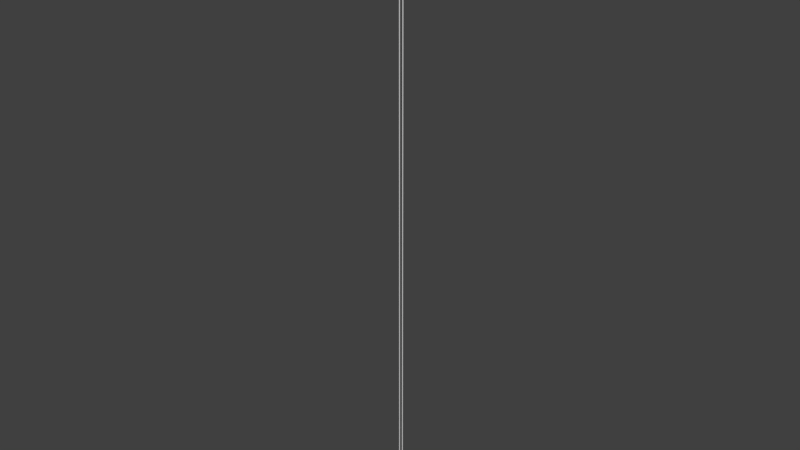 # Source: elevator.blend  (saved by Blender 2.77.0; exported with 4.5.12 LTS)
import bpy
from mathutils import Matrix  # noqa: F401  (used for matrix-valued properties, if any)

bpy.ops.wm.read_factory_settings(use_empty=True)
scene = bpy.context.scene
scene.name = 'Scene'

# ---- collections
col_collection_1 = bpy.data.collections.new('Collection 1'); scene.collection.children.link(col_collection_1)

# ---- materials (node trees are filled in below, after node groups)
mat_material = bpy.data.materials.new('Material')
mat_material.alpha_threshold = 0.0
mat_material.use_transparent_shadow = False
mat_material.roughness = 0.5
mat_material.line_color = (0.0, 0.0, 0.0, 1.0)
mat_material_001 = bpy.data.materials.new('Material.001')
mat_material_001.alpha_threshold = 0.0
mat_material_001.use_transparent_shadow = False
mat_material_001.roughness = 0.5
mat_material_001.line_color = (0.0, 0.0, 0.0, 1.0)
mat_material_002 = bpy.data.materials.new('Material.002')
mat_material_002.alpha_threshold = 0.0
mat_material_002.use_transparent_shadow = False
mat_material_002.roughness = 0.5
mat_material_002.line_color = (0.0, 0.0, 0.0, 1.0)
mat_material_003 = bpy.data.materials.new('Material.003')
mat_material_003.alpha_threshold = 0.0
mat_material_003.use_transparent_shadow = False
mat_material_003.roughness = 0.5
mat_material_003.line_color = (0.0, 0.0, 0.0, 1.0)
mat_material_004 = bpy.data.materials.new('Material.004')
mat_material_004.alpha_threshold = 0.0
mat_material_004.use_transparent_shadow = False
mat_material_004.roughness = 0.5
mat_material_004.line_color = (0.0, 0.0, 0.0, 1.0)
mat_material_005 = bpy.data.materials.new('Material.005')
mat_material_005.alpha_threshold = 0.0
mat_material_005.use_transparent_shadow = False
mat_material_005.roughness = 0.5
mat_material_005.line_color = (0.0, 0.0, 0.0, 1.0)

# ---- material node trees

# ---- world
world_world = bpy.data.worlds.new('World'); scene.world = world_world
world_world.color = (0.05088, 0.05088, 0.05088)
world_world.use_sun_shadow = False
world_world.sun_shadow_jitter_overblur = 0.0
world_world.cycles.sampling_method = 'MANUAL'

# ---- meshes
me_cube_011 = bpy.data.meshes.new('Cube.011')
me_cube_011.from_pydata([(-1.0, -1.0, -1.0), (-1.0, -1.0, 1.0), (-1.0, 1.0, -1.0), (-1.0, 1.0, 1.0), (1.0, -1.0, -1.0), (1.0, -1.0, 1.0), (1.0, 1.0, -1.0), (1.0, 1.0, 1.0), (-1.0, -0.99, -0.99), (-1.0, -0.99, 0.99), (-1.0, 0.99, 0.99), (-1.0, 0.99, -0.99), (0.9611, -0.99, -0.99), (0.9611, -0.99, 0.99), (0.9611, 0.99, 0.99), (0.9611, 0.99, -0.99)], [], [(2, 0, 8, 11), (3, 7, 6, 2), (7, 5, 4, 6), (5, 1, 0, 4), (0, 2, 6, 4), (5, 7, 3, 1), (10, 11, 15, 14), (1, 3, 10, 9), (3, 2, 11, 10), (0, 1, 9, 8), (13, 14, 15, 12), (8, 9, 13, 12), (11, 8, 12, 15), (9, 10, 14, 13)])
me_cube_011.use_remesh_preserve_volume = False
me_cube_011.use_remesh_preserve_attributes = False
me_cube_011.use_mirror_vertex_groups = False
me_cube_011.update()
me_cube_008 = bpy.data.meshes.new('Cube.008')
me_cube_008.from_pydata([(-1.0, -1.0, -1.0), (-1.0, -1.0, 1.0), (-1.0, 1.0, -1.0), (-1.0, 1.0, 1.0), (1.0, -1.0, -1.0), (1.0, -1.0, 1.0), (1.0, 1.0, -1.0), (1.0, 1.0, 1.0)], [], [(1, 3, 2, 0), (3, 7, 6, 2), (7, 5, 4, 6), (5, 1, 0, 4), (0, 2, 6, 4), (5, 7, 3, 1)])
me_cube_008.use_remesh_preserve_volume = False
me_cube_008.use_remesh_preserve_attributes = False
me_cube_008.use_mirror_vertex_groups = False
me_cube_008.update()
me_cube_007 = bpy.data.meshes.new('Cube.007')
me_cube_007.from_pydata([(-1.0, -1.0, -1.0), (-1.0, -1.0, 1.0), (-1.0, 1.0, -1.0), (-1.0, 1.0, 1.0), (1.0, -1.0, -1.0), (1.0, -1.0, 1.0), (1.0, 1.0, -1.0), (1.0, 1.0, 1.0)], [], [(1, 3, 2, 0), (3, 7, 6, 2), (7, 5, 4, 6), (5, 1, 0, 4), (0, 2, 6, 4), (5, 7, 3, 1)])
me_cube_007.use_remesh_preserve_volume = False
me_cube_007.use_remesh_preserve_attributes = False
me_cube_007.use_mirror_vertex_groups = False
me_cube_007.update()
me_cube_005 = bpy.data.meshes.new('Cube.005')
me_cube_005.from_pydata([(-1.0, -1.0, -1.0), (-1.0, -1.0, 1.0), (-1.0, 1.0, -1.0), (-1.0, 1.0, 1.0), (1.0, -1.0, -1.0), (1.0, -1.0, 1.0), (1.0, 1.0, -1.0), (1.0, 1.0, 1.0), (11.0, 1.0, 1.0), (11.0, 1.0, -1.0), (11.0, -1.0, 1.0), (11.0, -1.0, -1.0), (13.0, 1.0, 1.0), (13.0, 1.0, -1.0), (13.0, -1.0, 1.0), (13.0, -1.0, -1.0), (11.0, 13.0, 1.0), (11.0, 13.0, -1.0), (13.0, 13.0, 1.0), (13.0, 13.0, -1.0), (11.0, 15.0, 1.0), (11.0, 15.0, -1.0), (13.0, 15.0, 1.0), (13.0, 15.0, -1.0), (-1.0, 13.0, 1.0), (-1.0, 13.0, -1.0), (-1.0, 15.0, 1.0), (-1.0, 15.0, -1.0)], [], [(1, 3, 2, 0), (3, 7, 6, 2), (4, 6, 9, 11), (5, 1, 0, 4), (0, 2, 6, 4), (5, 7, 3, 1), (11, 9, 13, 15), (7, 5, 10, 8), (6, 7, 8, 9), (5, 4, 11, 10), (12, 14, 15, 13), (8, 10, 14, 12), (10, 11, 15, 14), (13, 9, 17, 19), (16, 18, 22, 20), (12, 13, 19, 18), (8, 12, 18, 16), (9, 8, 16, 17), (21, 20, 22, 23), (18, 19, 23, 22), (19, 17, 21, 23), (20, 21, 27, 26), (25, 24, 26, 27), (21, 17, 25, 27), (16, 20, 26, 24), (17, 16, 24, 25)])
me_cube_005.use_remesh_preserve_volume = False
me_cube_005.use_remesh_preserve_attributes = False
me_cube_005.use_mirror_vertex_groups = False
me_cube_005.update()
me_cube = bpy.data.meshes.new('Cube')
me_cube.from_pydata([(1.0, 2.2, -1.0), (1.0, -1.0, -1.0), (-1.0, -1.0, -1.0), (-1.0, 2.2, -1.0), (1.0, 2.2, 1.0), (1.0, -1.0, 1.0), (-1.0, -1.0, 1.0), (-1.0, 2.2, 1.0), (1.0, 1.0, -0.003487), (1.0, -1.0, -0.003487), (-1.0, -1.0, -0.003487), (-1.0, 1.0, -0.003487), (1.0, 1.0, 0.7993), (1.0, -1.0, 0.7993), (-1.0, -1.0, 0.7993), (-1.0, 1.0, 0.7993), (1.0, 1.0, -0.8007), (1.0, -1.0, -0.8007), (-1.0, -1.0, -0.8007), (-1.0, 1.0, -0.8007)], [], [(0, 1, 2, 3), (4, 7, 6, 5), (12, 4, 5, 13), (13, 5, 6, 14), (14, 6, 7, 15), (16, 0, 3, 19), (12, 8, 11, 15), (18, 10, 11, 19), (17, 9, 10, 18), (16, 8, 9, 17), (4, 12, 15, 7), (10, 14, 15, 11), (9, 13, 14, 10), (8, 12, 13, 9), (0, 16, 17, 1), (1, 17, 18, 2), (2, 18, 19, 3), (8, 16, 19, 11)])
me_cube.materials.append(mat_material)
me_cube.use_remesh_preserve_volume = False
me_cube.use_remesh_preserve_attributes = False
me_cube.use_mirror_vertex_groups = False
me_cube.update()
me_cube_001 = bpy.data.meshes.new('Cube.001')
me_cube_001.from_pydata([(1.0, 1.0, -1.0), (1.0, -2.2, -1.0), (-1.0, -2.2, -1.0), (-1.0, 1.0, -1.0), (1.0, 1.0, 1.0), (1.0, -2.2, 1.0), (-1.0, -2.2, 1.0), (-1.0, 1.0, 1.0), (1.0, 1.0, 0.0), (1.0, -1.0, 0.0), (-1.0, -1.0, 0.0), (-1.0, 1.0, 0.0), (1.0, 1.0, 0.825), (1.0, -1.0, 0.825), (-1.0, -1.0, 0.825), (-1.0, 1.0, 0.825), (1.0, 1.0, -0.8), (1.0, -1.0, -0.8), (-1.0, -1.0, -0.8), (-1.0, 1.0, -0.8)], [], [(0, 1, 2, 3), (4, 7, 6, 5), (12, 4, 5, 13), (13, 5, 6, 14), (14, 6, 7, 15), (16, 0, 3, 19), (12, 8, 11, 15), (18, 10, 11, 19), (17, 9, 10, 18), (16, 8, 9, 17), (4, 12, 15, 7), (10, 14, 15, 11), (9, 13, 14, 10), (8, 12, 13, 9), (0, 16, 17, 1), (1, 17, 18, 2), (2, 18, 19, 3), (8, 16, 19, 11)])
me_cube_001.materials.append(mat_material_001)
me_cube_001.use_remesh_preserve_volume = False
me_cube_001.use_remesh_preserve_attributes = False
me_cube_001.use_mirror_vertex_groups = False
me_cube_001.update()
me_cube_002 = bpy.data.meshes.new('Cube.002')
me_cube_002.from_pydata([(1.0, 1.0, -1.0), (1.0, -1.0, -1.0), (-1.0, -1.0, -1.0), (-1.0, 1.0, -1.0), (1.0, 1.0, 1.0), (1.0, -1.0, 1.0), (-1.0, -1.0, 1.0), (-1.0, 1.0, 1.0), (1.0, 1.0, 0.0), (1.0, -1.4, 0.0), (-1.0, -1.4, 0.0), (-1.0, 1.0, 0.0), (1.0, 1.0, 0.35), (1.0, -1.4, 0.35), (-1.0, -1.4, 0.35), (-1.0, 1.0, 0.35), (1.0, 1.0, -0.35), (1.0, -1.4, -0.35), (-1.0, -1.4, -0.35), (-1.0, 1.0, -0.35), (1.0, 1.0, 0.61), (1.0, -0.7333, 0.61), (-1.0, -0.7333, 0.61), (-1.0, 1.0, 0.61), (1.0, 1.0, 0.844), (1.0, -0.7333, 0.844), (-1.0, -0.7333, 0.844), (-1.0, 1.0, 0.844), (1.0, 1.0, 0.922), (1.0, -1.0, 0.922), (-1.0, -1.0, 0.922), (-1.0, 1.0, 0.922), (1.0, 1.0, -0.61), (1.0, -0.7333, -0.61), (-1.0, -0.7333, -0.61), (-1.0, 1.0, -0.61), (1.0, 1.0, -0.844), (1.0, -0.7333, -0.844), (-1.0, -0.7333, -0.844), (-1.0, 1.0, -0.844), (1.0, 1.0, -0.922), (1.0, -1.0, -0.922), (-1.0, -1.0, -0.922), (-1.0, 1.0, -0.922)], [], [(0, 1, 2, 3), (4, 7, 6, 5), (28, 4, 5, 29), (29, 5, 6, 30), (30, 6, 7, 31), (40, 0, 3, 43), (12, 8, 11, 15), (18, 10, 11, 19), (17, 9, 10, 18), (16, 8, 9, 17), (20, 12, 15, 23), (10, 14, 15, 11), (9, 13, 14, 10), (8, 12, 13, 9), (32, 16, 17, 33), (33, 17, 18, 34), (34, 18, 19, 35), (8, 16, 19, 11), (24, 20, 23, 27), (14, 22, 23, 15), (13, 21, 22, 14), (12, 20, 21, 13), (28, 24, 27, 31), (22, 26, 27, 23), (21, 25, 26, 22), (20, 24, 25, 21), (4, 28, 31, 7), (26, 30, 31, 27), (25, 29, 30, 26), (24, 28, 29, 25), (38, 34, 35, 39), (37, 33, 34, 38), (36, 32, 33, 37), (16, 32, 35, 19), (40, 36, 37, 41), (41, 37, 38, 42), (42, 38, 39, 43), (32, 36, 39, 35), (2, 42, 43, 3), (1, 41, 42, 2), (0, 40, 41, 1), (36, 40, 43, 39)])
me_cube_002.materials.append(mat_material_002)
me_cube_002.use_remesh_preserve_volume = False
me_cube_002.use_remesh_preserve_attributes = False
me_cube_002.use_mirror_vertex_groups = False
me_cube_002.update()
me_cube_003 = bpy.data.meshes.new('Cube.003')
me_cube_003.from_pydata([(1.0, 1.0, -1.0), (1.0, -1.0, -1.0), (-1.0, -1.0, -1.0), (-1.0, 1.0, -1.0), (1.0, 1.0, 1.0), (1.0, -1.0, 1.0), (-1.0, -1.0, 1.0), (-1.0, 1.0, 1.0), (1.0, 0.6, 0.0), (1.0, -1.0, 0.0), (-1.0, -1.0, 0.0), (-1.0, 0.6, 0.0), (1.0, 0.6, 0.35), (1.0, -1.0, 0.35), (-1.0, -1.0, 0.35), (-1.0, 0.6, 0.35), (1.0, 1.267, 0.61), (1.0, -1.0, 0.61), (-1.0, -1.0, 0.61), (-1.0, 1.267, 0.61), (1.0, 1.267, 0.844), (1.0, -1.0, 0.844), (-1.0, -1.0, 0.844), (-1.0, 1.267, 0.844), (1.0, 1.0, 0.922), (1.0, -1.0, 0.922), (-1.0, -1.0, 0.922), (-1.0, 1.0, 0.922), (1.0, 0.6, -0.35), (1.0, -1.0, -0.35), (-1.0, -1.0, -0.35), (-1.0, 0.6, -0.35), (1.0, 1.267, -0.61), (1.0, -1.0, -0.61), (-1.0, -1.0, -0.61), (-1.0, 1.267, -0.61), (1.0, 1.267, -0.844), (1.0, -1.0, -0.844), (-1.0, -1.0, -0.844), (-1.0, 1.267, -0.844), (1.0, 1.0, -0.922), (1.0, -1.0, -0.922), (-1.0, -1.0, -0.922), (-1.0, 1.0, -0.922)], [], [(0, 1, 2, 3), (4, 7, 6, 5), (24, 4, 5, 25), (25, 5, 6, 26), (26, 6, 7, 27), (40, 0, 3, 43), (12, 8, 11, 15), (30, 10, 11, 31), (29, 9, 10, 30), (28, 8, 9, 29), (16, 12, 15, 19), (10, 14, 15, 11), (9, 13, 14, 10), (8, 12, 13, 9), (20, 16, 19, 23), (14, 18, 19, 15), (13, 17, 18, 14), (12, 16, 17, 13), (24, 20, 23, 27), (18, 22, 23, 19), (17, 21, 22, 18), (16, 20, 21, 17), (4, 24, 27, 7), (22, 26, 27, 23), (21, 25, 26, 22), (20, 24, 25, 21), (32, 28, 29, 33), (33, 29, 30, 34), (34, 30, 31, 35), (8, 28, 31, 11), (38, 34, 35, 39), (37, 33, 34, 38), (36, 32, 33, 37), (28, 32, 35, 31), (40, 36, 37, 41), (41, 37, 38, 42), (42, 38, 39, 43), (32, 36, 39, 35), (2, 42, 43, 3), (1, 41, 42, 2), (0, 40, 41, 1), (36, 40, 43, 39)])
me_cube_003.materials.append(mat_material_003)
me_cube_003.use_remesh_preserve_volume = False
me_cube_003.use_remesh_preserve_attributes = False
me_cube_003.use_mirror_vertex_groups = False
me_cube_003.update()
me_cube_004 = bpy.data.meshes.new('Cube.004')
me_cube_004.from_pydata([(1.0, 1.0, -1.0), (1.0, -1.0, -1.0), (-1.0, -1.0, -1.0), (-1.0, 1.0, -1.0), (1.0, 1.0, 1.0), (1.0, -1.0, 1.0), (-1.0, -1.0, 1.0), (-1.0, 1.0, 1.0), (1.0, 0.6, 0.0), (1.0, -1.0, 0.0), (-1.0, -1.0, 0.0), (-1.0, 0.6, 0.0), (1.0, 0.6, 0.35), (1.0, -1.0, 0.35), (-1.0, -1.0, 0.35), (-1.0, 0.6, 0.35), (1.0, 1.267, 0.61), (1.0, -1.0, 0.61), (-1.0, -1.0, 0.61), (-1.0, 1.267, 0.61), (1.0, 1.267, 0.844), (1.0, -1.0, 0.844), (-1.0, -1.0, 0.844), (-1.0, 1.267, 0.844), (1.0, 1.0, 0.922), (1.0, -1.0, 0.922), (-1.0, -1.0, 0.922), (-1.0, 1.0, 0.922), (1.0, 0.6, -0.35), (1.0, -1.0, -0.35), (-1.0, -1.0, -0.35), (-1.0, 0.6, -0.35), (1.0, 1.267, -0.61), (1.0, -1.0, -0.61), (-1.0, -1.0, -0.61), (-1.0, 1.267, -0.61), (1.0, 1.267, -0.844), (1.0, -1.0, -0.844), (-1.0, -1.0, -0.844), (-1.0, 1.267, -0.844), (1.0, 1.0, -0.922), (1.0, -1.0, -0.922), (-1.0, -1.0, -0.922), (-1.0, 1.0, -0.922)], [], [(0, 1, 2, 3), (4, 7, 6, 5), (24, 4, 5, 25), (25, 5, 6, 26), (26, 6, 7, 27), (40, 0, 3, 43), (12, 8, 11, 15), (30, 10, 11, 31), (29, 9, 10, 30), (28, 8, 9, 29), (16, 12, 15, 19), (10, 14, 15, 11), (9, 13, 14, 10), (8, 12, 13, 9), (20, 16, 19, 23), (14, 18, 19, 15), (13, 17, 18, 14), (12, 16, 17, 13), (24, 20, 23, 27), (18, 22, 23, 19), (17, 21, 22, 18), (16, 20, 21, 17), (4, 24, 27, 7), (22, 26, 27, 23), (21, 25, 26, 22), (20, 24, 25, 21), (32, 28, 29, 33), (33, 29, 30, 34), (34, 30, 31, 35), (8, 28, 31, 11), (38, 34, 35, 39), (37, 33, 34, 38), (36, 32, 33, 37), (28, 32, 35, 31), (40, 36, 37, 41), (41, 37, 38, 42), (42, 38, 39, 43), (32, 36, 39, 35), (2, 42, 43, 3), (1, 41, 42, 2), (0, 40, 41, 1), (36, 40, 43, 39)])
me_cube_004.materials.append(mat_material_004)
me_cube_004.use_remesh_preserve_volume = False
me_cube_004.use_remesh_preserve_attributes = False
me_cube_004.use_mirror_vertex_groups = False
me_cube_004.update()
me_cube_006 = bpy.data.meshes.new('Cube.006')
me_cube_006.from_pydata([(1.0, 1.0, -1.0), (1.0, -1.0, -1.0), (-1.0, -1.0, -1.0), (-1.0, 1.0, -1.0), (1.0, 1.0, 1.0), (1.0, -1.0, 1.0), (-1.0, -1.0, 1.0), (-1.0, 1.0, 1.0), (1.0, 1.0, 0.0), (1.0, -1.4, 0.0), (-1.0, -1.4, 0.0), (-1.0, 1.0, 0.0), (1.0, 1.0, 0.35), (1.0, -1.4, 0.35), (-1.0, -1.4, 0.35), (-1.0, 1.0, 0.35), (1.0, 1.0, -0.35), (1.0, -1.4, -0.35), (-1.0, -1.4, -0.35), (-1.0, 1.0, -0.35), (1.0, 1.0, 0.61), (1.0, -0.7333, 0.61), (-1.0, -0.7333, 0.61), (-1.0, 1.0, 0.61), (1.0, 1.0, 0.844), (1.0, -0.7333, 0.844), (-1.0, -0.7333, 0.844), (-1.0, 1.0, 0.844), (1.0, 1.0, 0.922), (1.0, -1.0, 0.922), (-1.0, -1.0, 0.922), (-1.0, 1.0, 0.922), (1.0, 1.0, -0.61), (1.0, -0.7333, -0.61), (-1.0, -0.7333, -0.61), (-1.0, 1.0, -0.61), (1.0, 1.0, -0.844), (1.0, -0.7333, -0.844), (-1.0, -0.7333, -0.844), (-1.0, 1.0, -0.844), (1.0, 1.0, -0.922), (1.0, -1.0, -0.922), (-1.0, -1.0, -0.922), (-1.0, 1.0, -0.922)], [], [(0, 1, 2, 3), (4, 7, 6, 5), (28, 4, 5, 29), (29, 5, 6, 30), (30, 6, 7, 31), (40, 0, 3, 43), (12, 8, 11, 15), (18, 10, 11, 19), (17, 9, 10, 18), (16, 8, 9, 17), (20, 12, 15, 23), (10, 14, 15, 11), (9, 13, 14, 10), (8, 12, 13, 9), (32, 16, 17, 33), (33, 17, 18, 34), (34, 18, 19, 35), (8, 16, 19, 11), (24, 20, 23, 27), (14, 22, 23, 15), (13, 21, 22, 14), (12, 20, 21, 13), (28, 24, 27, 31), (22, 26, 27, 23), (21, 25, 26, 22), (20, 24, 25, 21), (4, 28, 31, 7), (26, 30, 31, 27), (25, 29, 30, 26), (24, 28, 29, 25), (38, 34, 35, 39), (37, 33, 34, 38), (36, 32, 33, 37), (16, 32, 35, 19), (40, 36, 37, 41), (41, 37, 38, 42), (42, 38, 39, 43), (32, 36, 39, 35), (2, 42, 43, 3), (1, 41, 42, 2), (0, 40, 41, 1), (36, 40, 43, 39)])
me_cube_006.materials.append(mat_material_005)
me_cube_006.use_remesh_preserve_volume = False
me_cube_006.use_remesh_preserve_attributes = False
me_cube_006.use_mirror_vertex_groups = False
me_cube_006.update()
me_cube_009 = bpy.data.meshes.new('Cube.009')
me_cube_009.from_pydata([(-1.0, -1.0, -1.0), (-1.0, -1.0, 1.0), (-1.0, 1.0, -1.0), (-1.0, 1.0, 1.0), (1.0, -1.0, -1.0), (1.0, -1.0, 1.0), (1.0, 1.0, -1.0), (1.0, 1.0, 1.0)], [], [(1, 3, 2, 0), (3, 7, 6, 2), (7, 5, 4, 6), (5, 1, 0, 4), (0, 2, 6, 4), (5, 7, 3, 1)])
me_cube_009.use_remesh_preserve_volume = False
me_cube_009.use_remesh_preserve_attributes = False
me_cube_009.use_mirror_vertex_groups = False
me_cube_009.update()

# ---- objects
ob_cube_004 = bpy.data.objects.new('Cube.004', me_cube_011)
ob_cube_002 = bpy.data.objects.new('Cube.002', me_cube_008)
ob_cube_001 = bpy.data.objects.new('Cube.001', me_cube_007)
ob_cube = bpy.data.objects.new('Cube', me_cube_005)
ob_frame_left = bpy.data.objects.new('frame_left', me_cube)
ob_frame_right = bpy.data.objects.new('frame_right', me_cube_001)
ob_door_right = bpy.data.objects.new('door_right', me_cube_002)
ob_door_left = bpy.data.objects.new('door_left', me_cube_003)
ob_door_left_001 = bpy.data.objects.new('door_left.001', me_cube_004)
ob_door_right_001 = bpy.data.objects.new('door_right.001', me_cube_006)
ob_cube_003 = bpy.data.objects.new('Cube.003', me_cube_009)

# ---- transforms, parenting, visibility, modifiers, constraints
ob_cube_004.location = (4.0, 0.0, 3.9)
ob_cube_004.scale = (3.01, 3.0, 3.9)
ob_cube_004.lineart.crease_threshold = 0.0
ob_cube_002.location = (4.506, 0.04766, 107.0)
ob_cube_002.scale = (0.1, 0.1, 100.0)
ob_cube_002.lineart.crease_threshold = 0.0
ob_cube_001.location = (3.9, 0.0, 7.2)
ob_cube_001.scale = (1.4, 1.0, 0.2)
ob_cube_001.lineart.crease_threshold = 0.0
ob_cube.location = (1.5, -3.5, 4.0)
ob_cube.scale = (0.5, 0.5, 4.0)
ob_cube.lineart.crease_threshold = 0.0
ob_frame_left.location = (0.0, -3.5, 4.0)
ob_frame_left.scale = (1.0, 0.5, 4.0)
ob_frame_left.lock_rotations_4d = False
ob_frame_left.empty_display_type = 'ARROWS'
ob_frame_left.lineart.crease_threshold = 0.0
ob_frame_right.location = (0.0, 3.5, 4.0)
ob_frame_right.scale = (1.0, 0.5, 4.0)
ob_frame_right.lock_rotations_4d = False
ob_frame_right.empty_display_type = 'ARROWS'
ob_frame_right.lineart.crease_threshold = 0.0
ob_door_right.location = (0.0, 1.5, 4.0)
ob_door_right.scale = (0.5, 1.5, 4.0)
ob_door_right.lock_rotations_4d = False
ob_door_right.empty_display_type = 'ARROWS'
ob_door_right.lineart.crease_threshold = 0.0
ob_door_left.location = (0.0, -1.5, 4.0)
ob_door_left.scale = (0.5, 1.5, 4.0)
ob_door_left.lock_rotations_4d = False
ob_door_left.empty_display_type = 'ARROWS'
ob_door_left.lineart.crease_threshold = 0.0
ob_door_left_001.location = (0.8, -1.5, 3.9)
ob_door_left_001.scale = (0.2, 1.5, 3.9)
ob_door_left_001.lock_rotations_4d = False
ob_door_left_001.empty_display_type = 'ARROWS'
ob_door_left_001.lineart.crease_threshold = 0.0
ob_door_right_001.location = (0.8, 1.5, 3.9)
ob_door_right_001.scale = (0.2, 1.5, 3.9)
ob_door_right_001.lock_rotations_4d = False
ob_door_right_001.empty_display_type = 'ARROWS'
ob_door_right_001.lineart.crease_threshold = 0.0
ob_cube_003.location = (3.284, 0.04766, 107.0)
ob_cube_003.scale = (0.1, 0.1, 100.0)
ob_cube_003.lineart.crease_threshold = 0.0

# ---- collection membership
col_collection_1.objects.link(ob_cube_004)
col_collection_1.objects.link(ob_cube_002)
col_collection_1.objects.link(ob_cube_001)
col_collection_1.objects.link(ob_cube)
col_collection_1.objects.link(ob_frame_left)
col_collection_1.objects.link(ob_frame_right)
col_collection_1.objects.link(ob_door_right)
col_collection_1.objects.link(ob_door_left)
col_collection_1.objects.link(ob_door_left_001)
col_collection_1.objects.link(ob_door_right_001)
col_collection_1.objects.link(ob_cube_003)

# ---- scene / render settings (as saved in the file)
scene.frame_start = 1; scene.frame_end = 250; scene.frame_set(1)
scene.render.engine = 'BLENDER_EEVEE_NEXT'
scene.render.resolution_percentage = 50
scene.render.dither_intensity = 0.0
scene.cycles.use_denoising = False
scene.cycles.samples = 128
scene.cycles.sampling_pattern = 'TABULATED_SOBOL'
scene.cycles.light_sampling_threshold = 0.0
scene.cycles.use_adaptive_sampling = False
scene.cycles.use_light_tree = False
scene.cycles.blur_glossy = 0.0
scene.cycles.sample_clamp_indirect = 0.0
scene.view_settings.view_transform = 'Standard'
bpy.context.view_layer.update()

# ---- added for rendering (the .blend has no active camera and no usable light): camera, sun
cam_auto = bpy.data.cameras.new('AutoCamera')
cam_auto.lens = 50.0
cam_auto.sensor_width = 36.0
cam_auto.clip_end = 3366.87
ob_auto_camera = bpy.data.objects.new('AutoCamera', cam_auto)
scene.collection.objects.link(ob_auto_camera)
ob_auto_camera.location = (195.345, -230.214, 256.976)
ob_auto_camera.rotation_euler = (1.09748, -7.21219e-08, 0.694738)
scene.camera = ob_auto_camera
light_auto_sun = bpy.data.lights.new('AutoSun', 'SUN')
light_auto_sun.energy = 3.0
light_auto_sun.angle = 0.0523599
ob_auto_sun = bpy.data.objects.new('AutoSun', light_auto_sun)
scene.collection.objects.link(ob_auto_sun)
ob_auto_sun.rotation_euler = (0.872665, 0.174533, 0.523599)
bpy.context.view_layer.update()
